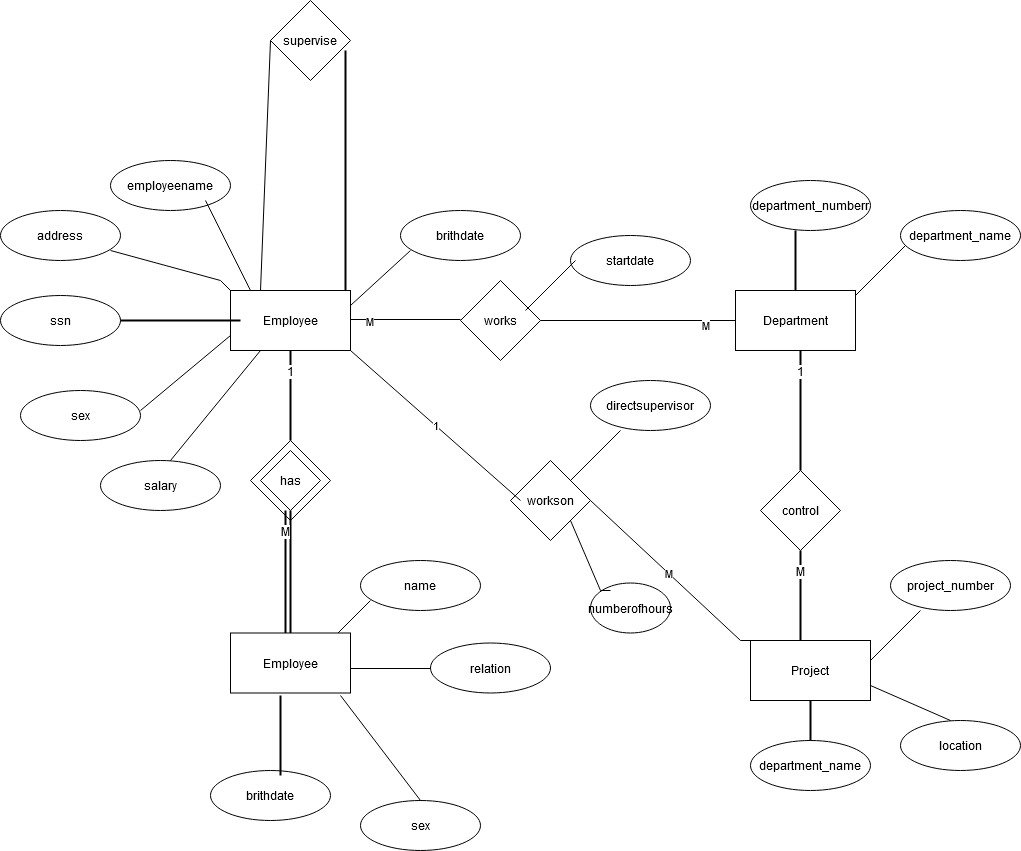

The diagram above was exported from draw.io. Its source (the exported page's mxGraphModel, read from the mxfile embedded in the PNG):
<mxGraphModel dx="1702" dy="1680" grid="1" gridSize="10" guides="1" tooltips="1" connect="1" arrows="1" fold="1" page="1" pageScale="1" pageWidth="850" pageHeight="1100" math="0" shadow="0" extFonts="Permanent Marker^https://fonts.googleapis.com/css?family=Permanent+Marker">
  <root>
    <mxCell id="0" />
    <mxCell id="1" parent="0" />
    <mxCell id="-8v_DJDSYb2D4i4dNeKl-1" value="Employee" style="rounded=0;whiteSpace=wrap;html=1;" vertex="1" parent="1">
      <mxGeometry x="40" y="170" width="120" height="60" as="geometry" />
    </mxCell>
    <mxCell id="-8v_DJDSYb2D4i4dNeKl-2" value="Department" style="rounded=0;whiteSpace=wrap;html=1;" vertex="1" parent="1">
      <mxGeometry x="545" y="170" width="120" height="60" as="geometry" />
    </mxCell>
    <mxCell id="-8v_DJDSYb2D4i4dNeKl-3" value="Project" style="rounded=0;whiteSpace=wrap;html=1;" vertex="1" parent="1">
      <mxGeometry x="560" y="520" width="120" height="60" as="geometry" />
    </mxCell>
    <mxCell id="-8v_DJDSYb2D4i4dNeKl-6" value="department_name" style="ellipse;whiteSpace=wrap;html=1;" vertex="1" parent="1">
      <mxGeometry x="710" y="90" width="120" height="50" as="geometry" />
    </mxCell>
    <mxCell id="-8v_DJDSYb2D4i4dNeKl-7" value="department_numberr" style="ellipse;whiteSpace=wrap;html=1;" vertex="1" parent="1">
      <mxGeometry x="560" y="60" width="120" height="50" as="geometry" />
    </mxCell>
    <mxCell id="-8v_DJDSYb2D4i4dNeKl-8" value="project_number" style="ellipse;whiteSpace=wrap;html=1;" vertex="1" parent="1">
      <mxGeometry x="700" y="440" width="120" height="50" as="geometry" />
    </mxCell>
    <mxCell id="-8v_DJDSYb2D4i4dNeKl-10" value="department_name" style="ellipse;whiteSpace=wrap;html=1;" vertex="1" parent="1">
      <mxGeometry x="560" y="620" width="120" height="50" as="geometry" />
    </mxCell>
    <mxCell id="-8v_DJDSYb2D4i4dNeKl-11" value="name" style="ellipse;whiteSpace=wrap;html=1;" vertex="1" parent="1">
      <mxGeometry x="170" y="440" width="120" height="50" as="geometry" />
    </mxCell>
    <mxCell id="-8v_DJDSYb2D4i4dNeKl-12" value="relation" style="ellipse;whiteSpace=wrap;html=1;" vertex="1" parent="1">
      <mxGeometry x="240" y="522.5" width="120" height="50" as="geometry" />
    </mxCell>
    <mxCell id="-8v_DJDSYb2D4i4dNeKl-13" value="sex" style="ellipse;whiteSpace=wrap;html=1;" vertex="1" parent="1">
      <mxGeometry x="170" y="680" width="120" height="50" as="geometry" />
    </mxCell>
    <mxCell id="-8v_DJDSYb2D4i4dNeKl-14" value="" style="rhombus;whiteSpace=wrap;html=1;" vertex="1" parent="1">
      <mxGeometry x="60" y="320" width="80" height="80" as="geometry" />
    </mxCell>
    <mxCell id="-8v_DJDSYb2D4i4dNeKl-15" value="has" style="rhombus;whiteSpace=wrap;html=1;" vertex="1" parent="1">
      <mxGeometry x="70" y="330" width="60" height="60" as="geometry" />
    </mxCell>
    <mxCell id="-8v_DJDSYb2D4i4dNeKl-17" value="1" style="line;strokeWidth=2;direction=south;html=1;" vertex="1" parent="1">
      <mxGeometry x="95" y="230" width="10" height="90" as="geometry" />
    </mxCell>
    <mxCell id="-8v_DJDSYb2D4i4dNeKl-19" value="" style="endArrow=none;html=1;rounded=0;" edge="1" parent="1">
      <mxGeometry relative="1" as="geometry">
        <mxPoint x="160" y="199" as="sourcePoint" />
        <mxPoint x="270" y="199" as="targetPoint" />
      </mxGeometry>
    </mxCell>
    <mxCell id="-8v_DJDSYb2D4i4dNeKl-79" value="M" style="edgeLabel;html=1;align=center;verticalAlign=middle;resizable=0;points=[];" vertex="1" connectable="0" parent="-8v_DJDSYb2D4i4dNeKl-19">
      <mxGeometry x="-0.6727" y="-1" relative="1" as="geometry">
        <mxPoint as="offset" />
      </mxGeometry>
    </mxCell>
    <mxCell id="-8v_DJDSYb2D4i4dNeKl-20" value="M" style="line;strokeWidth=2;direction=south;html=1;" vertex="1" parent="1">
      <mxGeometry x="605" y="430" width="10" height="90" as="geometry" />
    </mxCell>
    <mxCell id="-8v_DJDSYb2D4i4dNeKl-21" value="control" style="rhombus;whiteSpace=wrap;html=1;" vertex="1" parent="1">
      <mxGeometry x="570" y="350" width="80" height="80" as="geometry" />
    </mxCell>
    <mxCell id="-8v_DJDSYb2D4i4dNeKl-22" value="1" style="line;strokeWidth=2;direction=south;html=1;" vertex="1" parent="1">
      <mxGeometry x="605" y="230" width="10" height="120" as="geometry" />
    </mxCell>
    <mxCell id="-8v_DJDSYb2D4i4dNeKl-23" value="works" style="rhombus;whiteSpace=wrap;html=1;" vertex="1" parent="1">
      <mxGeometry x="270" y="160" width="80" height="80" as="geometry" />
    </mxCell>
    <mxCell id="-8v_DJDSYb2D4i4dNeKl-24" value="" style="endArrow=none;html=1;rounded=0;exitX=1;exitY=0.5;exitDx=0;exitDy=0;entryX=0;entryY=0.5;entryDx=0;entryDy=0;" edge="1" parent="1" source="-8v_DJDSYb2D4i4dNeKl-23" target="-8v_DJDSYb2D4i4dNeKl-2">
      <mxGeometry relative="1" as="geometry">
        <mxPoint x="360" y="190" as="sourcePoint" />
        <mxPoint x="470" y="199" as="targetPoint" />
      </mxGeometry>
    </mxCell>
    <mxCell id="-8v_DJDSYb2D4i4dNeKl-80" value="M" style="edgeLabel;html=1;align=center;verticalAlign=middle;resizable=0;points=[];" vertex="1" connectable="0" parent="-8v_DJDSYb2D4i4dNeKl-24">
      <mxGeometry x="0.6821" y="-4" relative="1" as="geometry">
        <mxPoint as="offset" />
      </mxGeometry>
    </mxCell>
    <mxCell id="-8v_DJDSYb2D4i4dNeKl-25" value="" style="line;strokeWidth=2;direction=south;html=1;" vertex="1" parent="1">
      <mxGeometry x="95" y="390" width="10" height="130" as="geometry" />
    </mxCell>
    <mxCell id="-8v_DJDSYb2D4i4dNeKl-26" value="" style="endArrow=none;html=1;rounded=0;" edge="1" parent="1">
      <mxGeometry width="50" height="50" relative="1" as="geometry">
        <mxPoint x="140" y="520" as="sourcePoint" />
        <mxPoint x="180" y="480" as="targetPoint" />
      </mxGeometry>
    </mxCell>
    <mxCell id="-8v_DJDSYb2D4i4dNeKl-27" value="brithdate" style="ellipse;whiteSpace=wrap;html=1;" vertex="1" parent="1">
      <mxGeometry x="20" y="650" width="120" height="50" as="geometry" />
    </mxCell>
    <mxCell id="-8v_DJDSYb2D4i4dNeKl-28" value="" style="endArrow=none;html=1;rounded=0;exitX=0.5;exitY=0;exitDx=0;exitDy=0;" edge="1" parent="1" source="-8v_DJDSYb2D4i4dNeKl-13">
      <mxGeometry width="50" height="50" relative="1" as="geometry">
        <mxPoint x="195" y="645" as="sourcePoint" />
        <mxPoint x="150" y="575" as="targetPoint" />
        <Array as="points" />
      </mxGeometry>
    </mxCell>
    <mxCell id="-8v_DJDSYb2D4i4dNeKl-32" value="" style="endArrow=none;html=1;rounded=0;" edge="1" parent="1">
      <mxGeometry relative="1" as="geometry">
        <mxPoint x="160" y="548" as="sourcePoint" />
        <mxPoint x="240" y="548" as="targetPoint" />
      </mxGeometry>
    </mxCell>
    <mxCell id="-8v_DJDSYb2D4i4dNeKl-33" value="" style="line;strokeWidth=2;direction=south;html=1;" vertex="1" parent="1">
      <mxGeometry x="85" y="575" width="10" height="80" as="geometry" />
    </mxCell>
    <mxCell id="-8v_DJDSYb2D4i4dNeKl-35" value="" style="endArrow=none;html=1;rounded=0;" edge="1" parent="1">
      <mxGeometry width="50" height="50" relative="1" as="geometry">
        <mxPoint x="665" y="175" as="sourcePoint" />
        <mxPoint x="715" y="125" as="targetPoint" />
      </mxGeometry>
    </mxCell>
    <mxCell id="-8v_DJDSYb2D4i4dNeKl-36" value="" style="line;strokeWidth=2;direction=south;html=1;" vertex="1" parent="1">
      <mxGeometry x="600" y="110" width="10" height="60" as="geometry" />
    </mxCell>
    <mxCell id="-8v_DJDSYb2D4i4dNeKl-39" value="" style="line;strokeWidth=2;direction=south;html=1;" vertex="1" parent="1">
      <mxGeometry x="615" y="580" width="10" height="40" as="geometry" />
    </mxCell>
    <mxCell id="-8v_DJDSYb2D4i4dNeKl-46" value="" style="endArrow=none;html=1;rounded=0;" edge="1" parent="1">
      <mxGeometry width="50" height="50" relative="1" as="geometry">
        <mxPoint x="680" y="540" as="sourcePoint" />
        <mxPoint x="730" y="490" as="targetPoint" />
      </mxGeometry>
    </mxCell>
    <mxCell id="-8v_DJDSYb2D4i4dNeKl-47" value="workson" style="rhombus;whiteSpace=wrap;html=1;" vertex="1" parent="1">
      <mxGeometry x="320" y="340" width="80" height="80" as="geometry" />
    </mxCell>
    <mxCell id="-8v_DJDSYb2D4i4dNeKl-48" value="M" style="endArrow=none;html=1;rounded=0;entryX=1;entryY=0.5;entryDx=0;entryDy=0;exitX=0;exitY=0;exitDx=0;exitDy=0;exitPerimeter=0;" edge="1" parent="1" source="-8v_DJDSYb2D4i4dNeKl-3" target="-8v_DJDSYb2D4i4dNeKl-47">
      <mxGeometry width="50" height="50" relative="1" as="geometry">
        <mxPoint x="550" y="510" as="sourcePoint" />
        <mxPoint x="520" y="440" as="targetPoint" />
        <Array as="points">
          <mxPoint x="550" y="520" />
        </Array>
      </mxGeometry>
    </mxCell>
    <mxCell id="-8v_DJDSYb2D4i4dNeKl-49" value="1" style="endArrow=none;html=1;rounded=0;entryX=1;entryY=1;entryDx=0;entryDy=0;" edge="1" parent="1" target="-8v_DJDSYb2D4i4dNeKl-1">
      <mxGeometry width="50" height="50" relative="1" as="geometry">
        <mxPoint x="330" y="380" as="sourcePoint" />
        <mxPoint x="250" y="280" as="targetPoint" />
        <Array as="points">
          <mxPoint x="330" y="380" />
        </Array>
      </mxGeometry>
    </mxCell>
    <mxCell id="-8v_DJDSYb2D4i4dNeKl-52" value="M" style="line;strokeWidth=2;direction=south;html=1;" vertex="1" parent="1">
      <mxGeometry x="90" y="390" width="10" height="130" as="geometry" />
    </mxCell>
    <mxCell id="-8v_DJDSYb2D4i4dNeKl-53" value="Employee" style="rounded=0;whiteSpace=wrap;html=1;" vertex="1" parent="1">
      <mxGeometry x="40" y="512.5" width="120" height="60" as="geometry" />
    </mxCell>
    <mxCell id="-8v_DJDSYb2D4i4dNeKl-54" value="brithdate" style="ellipse;whiteSpace=wrap;html=1;" vertex="1" parent="1">
      <mxGeometry x="210" y="90" width="120" height="50" as="geometry" />
    </mxCell>
    <mxCell id="-8v_DJDSYb2D4i4dNeKl-55" value="ssn" style="ellipse;whiteSpace=wrap;html=1;" vertex="1" parent="1">
      <mxGeometry x="-190" y="175" width="120" height="50" as="geometry" />
    </mxCell>
    <mxCell id="-8v_DJDSYb2D4i4dNeKl-56" value="salary" style="ellipse;whiteSpace=wrap;html=1;" vertex="1" parent="1">
      <mxGeometry x="-90" y="340" width="120" height="50" as="geometry" />
    </mxCell>
    <mxCell id="-8v_DJDSYb2D4i4dNeKl-59" value="address" style="ellipse;whiteSpace=wrap;html=1;" vertex="1" parent="1">
      <mxGeometry x="-190" y="90" width="120" height="50" as="geometry" />
    </mxCell>
    <mxCell id="-8v_DJDSYb2D4i4dNeKl-60" value="employeename" style="ellipse;whiteSpace=wrap;html=1;" vertex="1" parent="1">
      <mxGeometry x="-80" y="40" width="120" height="50" as="geometry" />
    </mxCell>
    <mxCell id="-8v_DJDSYb2D4i4dNeKl-62" value="supervise" style="rhombus;whiteSpace=wrap;html=1;" vertex="1" parent="1">
      <mxGeometry x="80" y="-120" width="80" height="80" as="geometry" />
    </mxCell>
    <mxCell id="-8v_DJDSYb2D4i4dNeKl-63" value="" style="line;strokeWidth=2;direction=south;html=1;" vertex="1" parent="1">
      <mxGeometry x="150" y="-70" width="10" height="240" as="geometry" />
    </mxCell>
    <mxCell id="-8v_DJDSYb2D4i4dNeKl-67" value="" style="endArrow=none;html=1;rounded=0;entryX=0;entryY=0.5;entryDx=0;entryDy=0;exitX=0.25;exitY=0;exitDx=0;exitDy=0;" edge="1" parent="1" source="-8v_DJDSYb2D4i4dNeKl-1" target="-8v_DJDSYb2D4i4dNeKl-62">
      <mxGeometry width="50" height="50" relative="1" as="geometry">
        <mxPoint x="100" y="200" as="sourcePoint" />
        <mxPoint x="150" y="150" as="targetPoint" />
      </mxGeometry>
    </mxCell>
    <mxCell id="-8v_DJDSYb2D4i4dNeKl-69" value="sex" style="ellipse;whiteSpace=wrap;html=1;" vertex="1" parent="1">
      <mxGeometry x="-170" y="270" width="120" height="50" as="geometry" />
    </mxCell>
    <mxCell id="-8v_DJDSYb2D4i4dNeKl-71" value="" style="line;strokeWidth=2;html=1;" vertex="1" parent="1">
      <mxGeometry x="-70" y="195" width="120" height="10" as="geometry" />
    </mxCell>
    <mxCell id="-8v_DJDSYb2D4i4dNeKl-76" value="" style="endArrow=none;html=1;rounded=0;entryX=0.25;entryY=1;entryDx=0;entryDy=0;" edge="1" parent="1" target="-8v_DJDSYb2D4i4dNeKl-1">
      <mxGeometry width="50" height="50" relative="1" as="geometry">
        <mxPoint x="-20" y="340" as="sourcePoint" />
        <mxPoint x="30" y="290" as="targetPoint" />
      </mxGeometry>
    </mxCell>
    <mxCell id="-8v_DJDSYb2D4i4dNeKl-77" value="" style="endArrow=none;html=1;rounded=0;entryX=0;entryY=0.75;entryDx=0;entryDy=0;" edge="1" parent="1" target="-8v_DJDSYb2D4i4dNeKl-1">
      <mxGeometry width="50" height="50" relative="1" as="geometry">
        <mxPoint x="-50" y="290" as="sourcePoint" />
        <mxPoint y="240" as="targetPoint" />
      </mxGeometry>
    </mxCell>
    <mxCell id="-8v_DJDSYb2D4i4dNeKl-78" value="" style="endArrow=none;html=1;rounded=0;entryX=0.917;entryY=0.8;entryDx=0;entryDy=0;entryPerimeter=0;exitX=0;exitY=0;exitDx=0;exitDy=0;" edge="1" parent="1" source="-8v_DJDSYb2D4i4dNeKl-1" target="-8v_DJDSYb2D4i4dNeKl-59">
      <mxGeometry width="50" height="50" relative="1" as="geometry">
        <mxPoint x="20" y="160" as="sourcePoint" />
        <mxPoint x="-20" y="120" as="targetPoint" />
        <Array as="points">
          <mxPoint x="30" y="160" />
        </Array>
      </mxGeometry>
    </mxCell>
    <mxCell id="-8v_DJDSYb2D4i4dNeKl-81" value="" style="endArrow=none;html=1;rounded=0;exitX=1;exitY=0.25;exitDx=0;exitDy=0;" edge="1" parent="1" source="-8v_DJDSYb2D4i4dNeKl-1">
      <mxGeometry width="50" height="50" relative="1" as="geometry">
        <mxPoint x="170" y="180" as="sourcePoint" />
        <mxPoint x="220" y="130" as="targetPoint" />
      </mxGeometry>
    </mxCell>
    <mxCell id="-8v_DJDSYb2D4i4dNeKl-82" value="" style="endArrow=none;html=1;rounded=0;" edge="1" parent="1">
      <mxGeometry width="50" height="50" relative="1" as="geometry">
        <mxPoint x="60" y="170" as="sourcePoint" />
        <mxPoint x="15" y="80" as="targetPoint" />
        <Array as="points">
          <mxPoint x="60" y="170" />
        </Array>
      </mxGeometry>
    </mxCell>
    <mxCell id="-8v_DJDSYb2D4i4dNeKl-83" value="directsupervisor" style="ellipse;whiteSpace=wrap;html=1;" vertex="1" parent="1">
      <mxGeometry x="400" y="260" width="120" height="50" as="geometry" />
    </mxCell>
    <mxCell id="-8v_DJDSYb2D4i4dNeKl-84" value="numberofhours" style="ellipse;whiteSpace=wrap;html=1;" vertex="1" parent="1">
      <mxGeometry x="400" y="462.5" width="80" height="50" as="geometry" />
    </mxCell>
    <mxCell id="-8v_DJDSYb2D4i4dNeKl-85" value="" style="endArrow=none;html=1;rounded=0;" edge="1" parent="1">
      <mxGeometry width="50" height="50" relative="1" as="geometry">
        <mxPoint x="380" y="360" as="sourcePoint" />
        <mxPoint x="430" y="310" as="targetPoint" />
      </mxGeometry>
    </mxCell>
    <mxCell id="-8v_DJDSYb2D4i4dNeKl-91" value="" style="endArrow=none;html=1;rounded=0;entryX=1;entryY=1;entryDx=0;entryDy=0;" edge="1" parent="1" target="-8v_DJDSYb2D4i4dNeKl-47">
      <mxGeometry width="50" height="50" relative="1" as="geometry">
        <mxPoint x="420" y="470" as="sourcePoint" />
        <mxPoint x="385" y="420" as="targetPoint" />
        <Array as="points">
          <mxPoint x="410" y="470" />
        </Array>
      </mxGeometry>
    </mxCell>
    <mxCell id="-8v_DJDSYb2D4i4dNeKl-93" value="startdate" style="ellipse;whiteSpace=wrap;html=1;" vertex="1" parent="1">
      <mxGeometry x="380" y="115" width="120" height="50" as="geometry" />
    </mxCell>
    <mxCell id="-8v_DJDSYb2D4i4dNeKl-94" value="" style="endArrow=none;html=1;rounded=0;" edge="1" parent="1">
      <mxGeometry width="50" height="50" relative="1" as="geometry">
        <mxPoint x="335" y="190" as="sourcePoint" />
        <mxPoint x="385" y="140" as="targetPoint" />
      </mxGeometry>
    </mxCell>
    <mxCell id="-8v_DJDSYb2D4i4dNeKl-95" value="location" style="ellipse;whiteSpace=wrap;html=1;" vertex="1" parent="1">
      <mxGeometry x="710" y="600" width="120" height="50" as="geometry" />
    </mxCell>
    <mxCell id="-8v_DJDSYb2D4i4dNeKl-96" value="" style="endArrow=none;html=1;rounded=0;entryX=1;entryY=0.75;entryDx=0;entryDy=0;" edge="1" parent="1" target="-8v_DJDSYb2D4i4dNeKl-3">
      <mxGeometry width="50" height="50" relative="1" as="geometry">
        <mxPoint x="760" y="600" as="sourcePoint" />
        <mxPoint x="730" y="560" as="targetPoint" />
        <Array as="points">
          <mxPoint x="760" y="600" />
        </Array>
      </mxGeometry>
    </mxCell>
  </root>
</mxGraphModel>